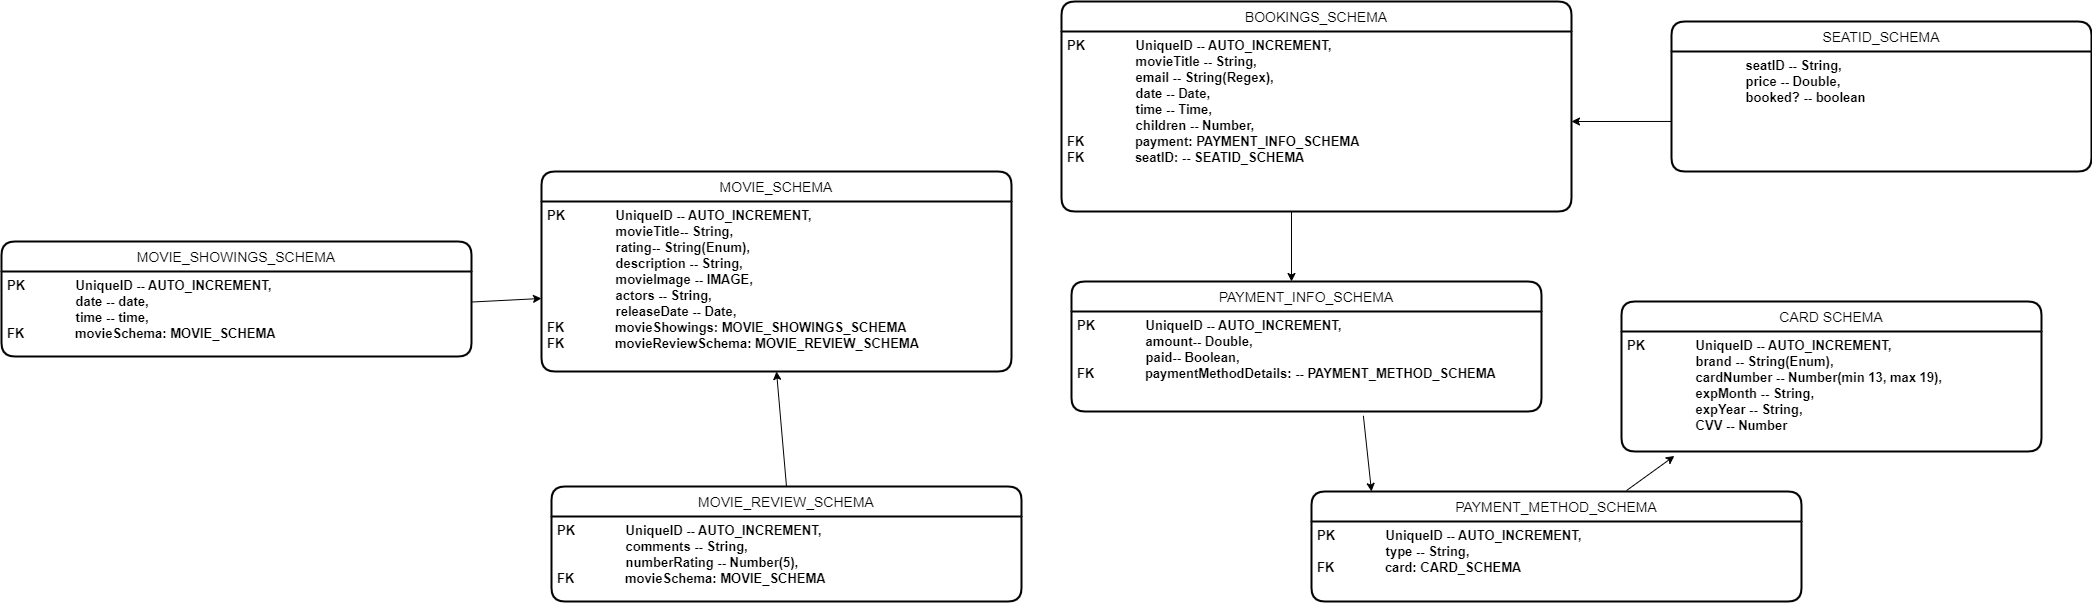

The diagram above was exported from draw.io. Its source (the exported page's mxGraphModel, read from the mxfile embedded in the PNG):
<mxGraphModel dx="1958" dy="922" grid="1" gridSize="10" guides="1" tooltips="1" connect="1" arrows="1" fold="1" page="1" pageScale="1" pageWidth="827" pageHeight="1169" math="0" shadow="0">
  <root>
    <mxCell id="0" />
    <mxCell id="1" parent="0" />
    <mxCell id="UsDbFhhitmdQ-WubJgdM-14" value="BOOKINGS_SCHEMA" style="swimlane;childLayout=stackLayout;horizontal=1;startSize=30;horizontalStack=0;rounded=1;fontSize=14;fontStyle=0;strokeWidth=2;resizeParent=0;resizeLast=1;shadow=0;dashed=0;align=center;" parent="1" vertex="1">
      <mxGeometry x="240" y="70" width="510" height="210" as="geometry" />
    </mxCell>
    <mxCell id="UsDbFhhitmdQ-WubJgdM-15" value="PK              UniqueID -- AUTO_INCREMENT,&#10;                   movieTitle -- String,&#10;                   email -- String(Regex),&#10;                   date -- Date,&#10;                   time -- Time,&#10;                   children -- Number,&#10;FK              payment: PAYMENT_INFO_SCHEMA&#10;FK              seatID: -- SEATID_SCHEMA" style="align=left;strokeColor=none;fillColor=none;spacingLeft=4;fontSize=13;verticalAlign=top;resizable=0;rotatable=0;part=1;fontStyle=1" parent="UsDbFhhitmdQ-WubJgdM-14" vertex="1">
      <mxGeometry y="30" width="510" height="180" as="geometry" />
    </mxCell>
    <mxCell id="UsDbFhhitmdQ-WubJgdM-16" value="" style="endArrow=classic;html=1;rounded=0;fontSize=13;" parent="1" edge="1">
      <mxGeometry width="50" height="50" relative="1" as="geometry">
        <mxPoint x="470" y="280" as="sourcePoint" />
        <mxPoint x="470" y="350" as="targetPoint" />
      </mxGeometry>
    </mxCell>
    <mxCell id="UsDbFhhitmdQ-WubJgdM-17" value="PAYMENT_INFO_SCHEMA" style="swimlane;childLayout=stackLayout;horizontal=1;startSize=30;horizontalStack=0;rounded=1;fontSize=14;fontStyle=0;strokeWidth=2;resizeParent=0;resizeLast=1;shadow=0;dashed=0;align=center;" parent="1" vertex="1">
      <mxGeometry x="250" y="350" width="470" height="130" as="geometry" />
    </mxCell>
    <mxCell id="UsDbFhhitmdQ-WubJgdM-18" value="PK              UniqueID -- AUTO_INCREMENT,&#10;                   amount-- Double,&#10;                   paid-- Boolean,&#10;FK              paymentMethodDetails: -- PAYMENT_METHOD_SCHEMA" style="align=left;strokeColor=none;fillColor=none;spacingLeft=4;fontSize=13;verticalAlign=top;resizable=0;rotatable=0;part=1;fontStyle=1" parent="UsDbFhhitmdQ-WubJgdM-17" vertex="1">
      <mxGeometry y="30" width="470" height="100" as="geometry" />
    </mxCell>
    <mxCell id="UsDbFhhitmdQ-WubJgdM-20" value="PAYMENT_METHOD_SCHEMA" style="swimlane;childLayout=stackLayout;horizontal=1;startSize=30;horizontalStack=0;rounded=1;fontSize=14;fontStyle=0;strokeWidth=2;resizeParent=0;resizeLast=1;shadow=0;dashed=0;align=center;" parent="1" vertex="1">
      <mxGeometry x="490" y="560" width="490" height="110" as="geometry" />
    </mxCell>
    <mxCell id="UsDbFhhitmdQ-WubJgdM-21" value="PK              UniqueID -- AUTO_INCREMENT,&#10;                   type -- String,&#10;FK              card: CARD_SCHEMA&#10;               " style="align=left;strokeColor=none;fillColor=none;spacingLeft=4;fontSize=13;verticalAlign=top;resizable=0;rotatable=0;part=1;fontStyle=1" parent="UsDbFhhitmdQ-WubJgdM-20" vertex="1">
      <mxGeometry y="30" width="490" height="80" as="geometry" />
    </mxCell>
    <mxCell id="UsDbFhhitmdQ-WubJgdM-22" value="" style="endArrow=classic;html=1;rounded=0;fontSize=13;exitX=0.621;exitY=1.043;exitDx=0;exitDy=0;exitPerimeter=0;" parent="1" source="UsDbFhhitmdQ-WubJgdM-18" edge="1">
      <mxGeometry width="50" height="50" relative="1" as="geometry">
        <mxPoint x="570" y="560" as="sourcePoint" />
        <mxPoint x="550" y="560" as="targetPoint" />
      </mxGeometry>
    </mxCell>
    <mxCell id="UsDbFhhitmdQ-WubJgdM-23" value="" style="endArrow=classic;html=1;rounded=0;fontSize=13;exitX=0.643;exitY=-0.009;exitDx=0;exitDy=0;exitPerimeter=0;entryX=0.126;entryY=1.037;entryDx=0;entryDy=0;entryPerimeter=0;" parent="1" source="UsDbFhhitmdQ-WubJgdM-20" target="UsDbFhhitmdQ-WubJgdM-25" edge="1">
      <mxGeometry width="50" height="50" relative="1" as="geometry">
        <mxPoint x="960" y="580" as="sourcePoint" />
        <mxPoint x="900" y="520" as="targetPoint" />
        <Array as="points" />
      </mxGeometry>
    </mxCell>
    <mxCell id="UsDbFhhitmdQ-WubJgdM-24" value="CARD SCHEMA" style="swimlane;childLayout=stackLayout;horizontal=1;startSize=30;horizontalStack=0;rounded=1;fontSize=14;fontStyle=0;strokeWidth=2;resizeParent=0;resizeLast=1;shadow=0;dashed=0;align=center;" parent="1" vertex="1">
      <mxGeometry x="800" y="370" width="420" height="150" as="geometry" />
    </mxCell>
    <mxCell id="UsDbFhhitmdQ-WubJgdM-25" value="PK              UniqueID -- AUTO_INCREMENT,&#10;                   brand -- String(Enum),&#10;                   cardNumber -- Number(min 13, max 19),&#10;                   expMonth -- String,&#10;                   expYear -- String,&#10;                   CVV -- Number" style="align=left;strokeColor=none;fillColor=none;spacingLeft=4;fontSize=13;verticalAlign=top;resizable=0;rotatable=0;part=1;fontStyle=1" parent="UsDbFhhitmdQ-WubJgdM-24" vertex="1">
      <mxGeometry y="30" width="420" height="120" as="geometry" />
    </mxCell>
    <mxCell id="UsDbFhhitmdQ-WubJgdM-27" value="MOVIE_SCHEMA" style="swimlane;childLayout=stackLayout;horizontal=1;startSize=30;horizontalStack=0;rounded=1;fontSize=14;fontStyle=0;strokeWidth=2;resizeParent=0;resizeLast=1;shadow=0;dashed=0;align=center;" parent="1" vertex="1">
      <mxGeometry x="-280" y="240" width="470" height="200" as="geometry" />
    </mxCell>
    <mxCell id="UsDbFhhitmdQ-WubJgdM-28" value="PK              UniqueID -- AUTO_INCREMENT,&#10;                   movieTitle-- String,&#10;                   rating-- String(Enum),&#10;                   description -- String,&#10;                   movieImage -- IMAGE,&#10;                   actors -- String,&#10;                   releaseDate -- Date,&#10;FK              movieShowings: MOVIE_SHOWINGS_SCHEMA&#10;FK              movieReviewSchema: MOVIE_REVIEW_SCHEMA" style="align=left;strokeColor=none;fillColor=none;spacingLeft=4;fontSize=13;verticalAlign=top;resizable=0;rotatable=0;part=1;fontStyle=1" parent="UsDbFhhitmdQ-WubJgdM-27" vertex="1">
      <mxGeometry y="30" width="470" height="170" as="geometry" />
    </mxCell>
    <mxCell id="UsDbFhhitmdQ-WubJgdM-30" value="MOVIE_REVIEW_SCHEMA" style="swimlane;childLayout=stackLayout;horizontal=1;startSize=30;horizontalStack=0;rounded=1;fontSize=14;fontStyle=0;strokeWidth=2;resizeParent=0;resizeLast=1;shadow=0;dashed=0;align=center;" parent="1" vertex="1">
      <mxGeometry x="-270" y="555" width="470" height="115" as="geometry" />
    </mxCell>
    <mxCell id="UsDbFhhitmdQ-WubJgdM-31" value="PK              UniqueID -- AUTO_INCREMENT,&#10;                   comments -- String,&#10;                   numberRating -- Number(5),&#10;FK              movieSchema: MOVIE_SCHEMA&#10;&#10;                   " style="align=left;strokeColor=none;fillColor=none;spacingLeft=4;fontSize=13;verticalAlign=top;resizable=0;rotatable=0;part=1;fontStyle=1" parent="UsDbFhhitmdQ-WubJgdM-30" vertex="1">
      <mxGeometry y="30" width="470" height="85" as="geometry" />
    </mxCell>
    <mxCell id="UsDbFhhitmdQ-WubJgdM-32" value="MOVIE_SHOWINGS_SCHEMA" style="swimlane;childLayout=stackLayout;horizontal=1;startSize=30;horizontalStack=0;rounded=1;fontSize=14;fontStyle=0;strokeWidth=2;resizeParent=0;resizeLast=1;shadow=0;dashed=0;align=center;" parent="1" vertex="1">
      <mxGeometry x="-820" y="310" width="470" height="115" as="geometry" />
    </mxCell>
    <mxCell id="UsDbFhhitmdQ-WubJgdM-33" value="PK              UniqueID -- AUTO_INCREMENT,&#10;                   date -- date,&#10;                   time -- time,&#10;FK              movieSchema: MOVIE_SCHEMA&#10;&#10;                   " style="align=left;strokeColor=none;fillColor=none;spacingLeft=4;fontSize=13;verticalAlign=top;resizable=0;rotatable=0;part=1;fontStyle=1" parent="UsDbFhhitmdQ-WubJgdM-32" vertex="1">
      <mxGeometry y="30" width="470" height="85" as="geometry" />
    </mxCell>
    <mxCell id="UsDbFhhitmdQ-WubJgdM-34" value="" style="endArrow=classic;html=1;rounded=0;fontSize=13;" parent="1" source="UsDbFhhitmdQ-WubJgdM-33" target="UsDbFhhitmdQ-WubJgdM-28" edge="1">
      <mxGeometry width="50" height="50" relative="1" as="geometry">
        <mxPoint x="-340" y="492.5" as="sourcePoint" />
        <mxPoint x="-280" y="443" as="targetPoint" />
      </mxGeometry>
    </mxCell>
    <mxCell id="UsDbFhhitmdQ-WubJgdM-35" value="" style="endArrow=classic;html=1;rounded=0;fontSize=13;entryX=0.5;entryY=1;entryDx=0;entryDy=0;exitX=0.5;exitY=0;exitDx=0;exitDy=0;" parent="1" source="UsDbFhhitmdQ-WubJgdM-30" target="UsDbFhhitmdQ-WubJgdM-28" edge="1">
      <mxGeometry width="50" height="50" relative="1" as="geometry">
        <mxPoint x="-90" y="540" as="sourcePoint" />
        <mxPoint x="-40" y="490" as="targetPoint" />
      </mxGeometry>
    </mxCell>
    <mxCell id="UsDbFhhitmdQ-WubJgdM-36" value="SEATID_SCHEMA" style="swimlane;childLayout=stackLayout;horizontal=1;startSize=30;horizontalStack=0;rounded=1;fontSize=14;fontStyle=0;strokeWidth=2;resizeParent=0;resizeLast=1;shadow=0;dashed=0;align=center;" parent="1" vertex="1">
      <mxGeometry x="850" y="90" width="420" height="150" as="geometry" />
    </mxCell>
    <mxCell id="UsDbFhhitmdQ-WubJgdM-37" value="                   seatID -- String,&#10;                   price -- Double,&#10;                   booked? -- boolean" style="align=left;strokeColor=none;fillColor=none;spacingLeft=4;fontSize=13;verticalAlign=top;resizable=0;rotatable=0;part=1;fontStyle=1" parent="UsDbFhhitmdQ-WubJgdM-36" vertex="1">
      <mxGeometry y="30" width="420" height="120" as="geometry" />
    </mxCell>
    <mxCell id="UsDbFhhitmdQ-WubJgdM-38" value="" style="endArrow=classic;html=1;rounded=0;fontSize=13;entryX=1;entryY=0.5;entryDx=0;entryDy=0;exitX=0;exitY=0.583;exitDx=0;exitDy=0;exitPerimeter=0;" parent="1" source="UsDbFhhitmdQ-WubJgdM-37" target="UsDbFhhitmdQ-WubJgdM-15" edge="1">
      <mxGeometry width="50" height="50" relative="1" as="geometry">
        <mxPoint x="760" y="300" as="sourcePoint" />
        <mxPoint x="810" y="250" as="targetPoint" />
      </mxGeometry>
    </mxCell>
  </root>
</mxGraphModel>